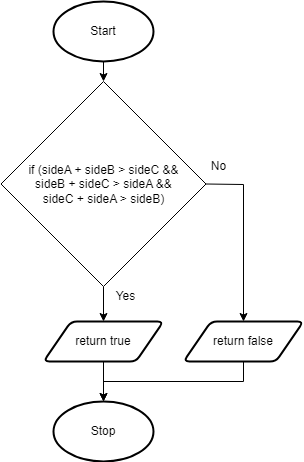

The diagram above was exported from draw.io. Its source (the exported page's mxGraphModel, read from the mxfile embedded in the PNG):
<mxGraphModel dx="1074" dy="717" grid="1" gridSize="10" guides="1" tooltips="1" connect="1" arrows="1" fold="1" page="1" pageScale="1" pageWidth="827" pageHeight="1169" math="0" shadow="0">
  <root>
    <mxCell id="0" />
    <mxCell id="1" parent="0" />
    <mxCell id="67" style="edgeStyle=none;html=1;exitX=0.5;exitY=1;exitDx=0;exitDy=0;exitPerimeter=0;entryX=0.5;entryY=0;entryDx=0;entryDy=0;" edge="1" parent="1" source="19" target="54">
      <mxGeometry relative="1" as="geometry" />
    </mxCell>
    <mxCell id="19" value="Start" style="strokeWidth=2;html=1;shape=mxgraph.flowchart.start_1;whiteSpace=wrap;" parent="1" vertex="1">
      <mxGeometry x="130" y="40" width="100" height="60" as="geometry" />
    </mxCell>
    <mxCell id="22" value="Stop" style="strokeWidth=2;html=1;shape=mxgraph.flowchart.start_1;whiteSpace=wrap;" parent="1" vertex="1">
      <mxGeometry x="130" y="440" width="100" height="60" as="geometry" />
    </mxCell>
    <mxCell id="68" style="edgeStyle=none;html=1;exitX=0.5;exitY=1;exitDx=0;exitDy=0;entryX=0.5;entryY=0;entryDx=0;entryDy=0;" edge="1" parent="1" source="54" target="64">
      <mxGeometry relative="1" as="geometry" />
    </mxCell>
    <mxCell id="70" style="edgeStyle=none;html=1;exitX=1;exitY=0.5;exitDx=0;exitDy=0;entryX=0.5;entryY=0;entryDx=0;entryDy=0;rounded=0;" edge="1" parent="1" source="54" target="69">
      <mxGeometry relative="1" as="geometry">
        <Array as="points">
          <mxPoint x="320" y="223" />
        </Array>
      </mxGeometry>
    </mxCell>
    <mxCell id="54" value="if (sideA + sideB &amp;gt; sideC &amp;amp;&amp;amp;&lt;br&gt;sideB + sideC &amp;gt; sideA &amp;amp;&amp;amp;&lt;br&gt;sideC + sideA &amp;gt; sideB)" style="rhombus;whiteSpace=wrap;html=1;" parent="1" vertex="1">
      <mxGeometry x="77.5" y="120" width="205" height="205" as="geometry" />
    </mxCell>
    <mxCell id="56" value="Yes" style="text;html=1;strokeColor=none;fillColor=none;align=center;verticalAlign=middle;whiteSpace=wrap;rounded=0;" parent="1" vertex="1">
      <mxGeometry x="190" y="325" width="25" height="20" as="geometry" />
    </mxCell>
    <mxCell id="57" value="No" style="text;html=1;strokeColor=none;fillColor=none;align=center;verticalAlign=middle;whiteSpace=wrap;rounded=0;" parent="1" vertex="1">
      <mxGeometry x="282.5" y="195" width="25" height="20" as="geometry" />
    </mxCell>
    <mxCell id="61" style="edgeStyle=none;html=1;exitX=0.5;exitY=1;exitDx=0;exitDy=0;entryX=0.5;entryY=0;entryDx=0;entryDy=0;entryPerimeter=0;" parent="1" source="64" target="22" edge="1">
      <mxGeometry relative="1" as="geometry">
        <mxPoint x="180" y="550" as="sourcePoint" />
      </mxGeometry>
    </mxCell>
    <mxCell id="64" value="return true" style="shape=parallelogram;html=1;strokeWidth=2;perimeter=parallelogramPerimeter;whiteSpace=wrap;rounded=1;arcSize=12;size=0.23;" parent="1" vertex="1">
      <mxGeometry x="120" y="360" width="120" height="40" as="geometry" />
    </mxCell>
    <mxCell id="71" style="edgeStyle=none;rounded=0;html=1;exitX=0.5;exitY=1;exitDx=0;exitDy=0;" edge="1" parent="1" source="69">
      <mxGeometry relative="1" as="geometry">
        <mxPoint x="180" y="440" as="targetPoint" />
        <Array as="points">
          <mxPoint x="320" y="420" />
          <mxPoint x="180" y="420" />
        </Array>
      </mxGeometry>
    </mxCell>
    <mxCell id="69" value="return false" style="shape=parallelogram;html=1;strokeWidth=2;perimeter=parallelogramPerimeter;whiteSpace=wrap;rounded=1;arcSize=12;size=0.23;" vertex="1" parent="1">
      <mxGeometry x="260" y="360" width="120" height="40" as="geometry" />
    </mxCell>
  </root>
</mxGraphModel>